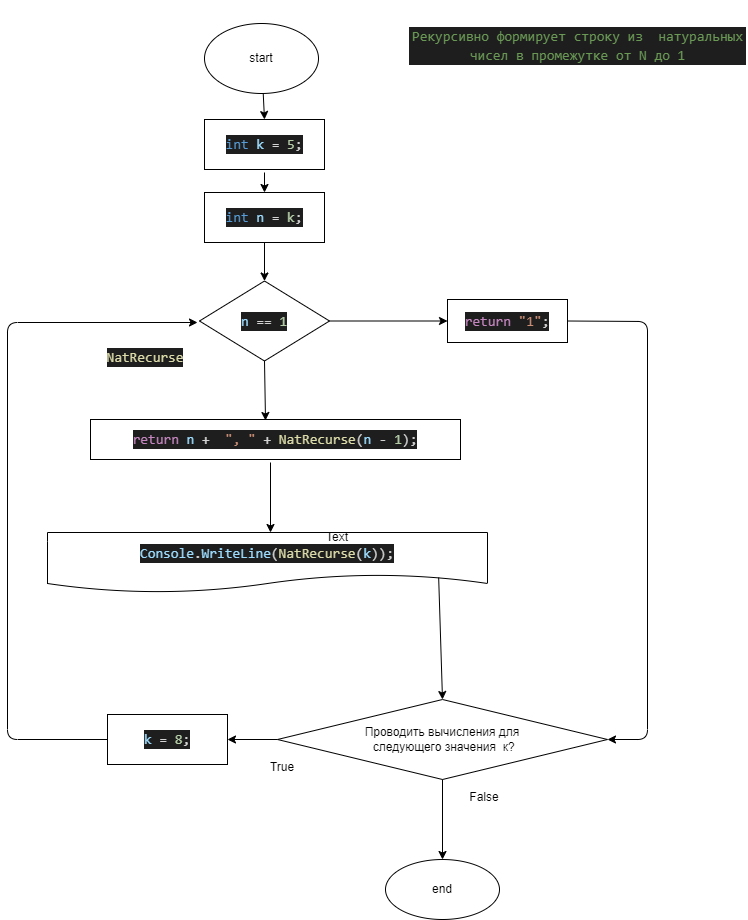

The diagram above was exported from draw.io. Its source (the exported page's mxGraphModel, read from the mxfile embedded in the PNG):
<mxGraphModel dx="1284" dy="489" grid="1" gridSize="10" guides="1" tooltips="1" connect="1" arrows="1" fold="1" page="1" pageScale="1" pageWidth="827" pageHeight="1169" math="0" shadow="0">
  <root>
    <mxCell id="0" />
    <mxCell id="1" parent="0" />
    <mxCell id="69" value="end" style="ellipse;whiteSpace=wrap;html=1;" parent="1" vertex="1">
      <mxGeometry x="458" y="977" width="114" height="60" as="geometry" />
    </mxCell>
    <mxCell id="77" value="&lt;div style=&quot;background-color: rgb(30 , 30 , 30) ; font-size: 14px ; line-height: 19px&quot;&gt;&lt;div style=&quot;line-height: 19px&quot;&gt;&lt;div style=&quot;line-height: 19px&quot;&gt;&lt;div style=&quot;color: rgb(212 , 212 , 212) ; font-family: &amp;#34;consolas&amp;#34; , &amp;#34;courier new&amp;#34; , monospace ; line-height: 19px&quot;&gt;&lt;div style=&quot;font-family: &amp;#34;consolas&amp;#34; , &amp;#34;courier new&amp;#34; , monospace ; line-height: 19px&quot;&gt;&lt;div style=&quot;font-family: &amp;#34;consolas&amp;#34; , &amp;#34;courier new&amp;#34; , monospace ; line-height: 19px&quot;&gt;&lt;div style=&quot;font-family: &amp;#34;consolas&amp;#34; , &amp;#34;courier new&amp;#34; , monospace ; line-height: 19px&quot;&gt;&lt;div style=&quot;font-family: &amp;#34;consolas&amp;#34; , &amp;#34;courier new&amp;#34; , monospace ; line-height: 19px&quot;&gt;&lt;div style=&quot;font-family: &amp;#34;consolas&amp;#34; , &amp;#34;courier new&amp;#34; , monospace ; line-height: 19px&quot;&gt;&lt;span style=&quot;color: rgb(106 , 153 , 85)&quot;&gt;Рекурсивно формирует строку из&amp;nbsp; натуральных чисел в промежутке от N до 1&lt;/span&gt;&lt;/div&gt;&lt;/div&gt;&lt;/div&gt;&lt;/div&gt;&lt;/div&gt;&lt;/div&gt;&lt;/div&gt;&lt;/div&gt;&lt;/div&gt;" style="text;html=1;strokeColor=none;fillColor=none;align=center;verticalAlign=middle;whiteSpace=wrap;rounded=0;" parent="1" vertex="1">
      <mxGeometry x="481" y="118" width="339" height="90" as="geometry" />
    </mxCell>
    <mxCell id="151" value="" style="edgeStyle=none;html=1;entryX=0.5;entryY=0;entryDx=0;entryDy=0;" parent="1" source="133" target="312" edge="1">
      <mxGeometry relative="1" as="geometry">
        <mxPoint x="340" y="231" as="targetPoint" />
      </mxGeometry>
    </mxCell>
    <mxCell id="133" value="start" style="ellipse;whiteSpace=wrap;html=1;" parent="1" vertex="1">
      <mxGeometry x="277" y="141" width="114" height="70" as="geometry" />
    </mxCell>
    <mxCell id="312" value="&lt;div style=&quot;color: rgb(212 , 212 , 212) ; background-color: rgb(30 , 30 , 30) ; font-family: &amp;#34;consolas&amp;#34; , &amp;#34;courier new&amp;#34; , monospace ; font-size: 14px ; line-height: 19px&quot;&gt;&lt;div style=&quot;font-family: &amp;#34;consolas&amp;#34; , &amp;#34;courier new&amp;#34; , monospace ; line-height: 19px&quot;&gt;&lt;span style=&quot;color: #569cd6&quot;&gt;int&lt;/span&gt; &lt;span style=&quot;color: #9cdcfe&quot;&gt;k&lt;/span&gt; = &lt;span style=&quot;color: #b5cea8&quot;&gt;5&lt;/span&gt;;&lt;/div&gt;&lt;/div&gt;" style="rounded=0;whiteSpace=wrap;html=1;" parent="1" vertex="1">
      <mxGeometry x="277" y="237" width="120" height="50" as="geometry" />
    </mxCell>
    <mxCell id="313" value="&lt;div style=&quot;background-color: rgb(30 , 30 , 30) ; font-family: &amp;#34;consolas&amp;#34; , &amp;#34;courier new&amp;#34; , monospace ; font-size: 14px ; line-height: 19px&quot;&gt;&lt;div style=&quot;color: rgb(212 , 212 , 212) ; font-family: &amp;#34;consolas&amp;#34; , &amp;#34;courier new&amp;#34; , monospace ; line-height: 19px&quot;&gt;&lt;span style=&quot;color: #9cdcfe&quot;&gt;n&lt;/span&gt; == &lt;span style=&quot;color: #b5cea8&quot;&gt;1&lt;/span&gt;&lt;/div&gt;&lt;/div&gt;" style="rhombus;whiteSpace=wrap;html=1;" parent="1" vertex="1">
      <mxGeometry x="272" y="398.5" width="130" height="80" as="geometry" />
    </mxCell>
    <mxCell id="314" value="&lt;div style=&quot;color: rgb(212 , 212 , 212) ; background-color: rgb(30 , 30 , 30) ; font-family: &amp;#34;consolas&amp;#34; , &amp;#34;courier new&amp;#34; , monospace ; font-size: 14px ; line-height: 19px&quot;&gt;&lt;span style=&quot;color: #c586c0&quot;&gt;return&lt;/span&gt; &lt;span style=&quot;color: #9cdcfe&quot;&gt;n&lt;/span&gt; + &amp;nbsp;&lt;span style=&quot;color: #ce9178&quot;&gt;&quot;, &quot;&lt;/span&gt; + &lt;span style=&quot;color: #dcdcaa&quot;&gt;NatRecurse&lt;/span&gt;(&lt;span style=&quot;color: #9cdcfe&quot;&gt;n&lt;/span&gt; - &lt;span style=&quot;color: #b5cea8&quot;&gt;1&lt;/span&gt;);&lt;/div&gt;" style="rounded=0;whiteSpace=wrap;html=1;" parent="1" vertex="1">
      <mxGeometry x="163" y="537" width="370" height="40" as="geometry" />
    </mxCell>
    <mxCell id="315" value="&lt;div style=&quot;color: rgb(212 , 212 , 212) ; background-color: rgb(30 , 30 , 30) ; font-family: &amp;#34;consolas&amp;#34; , &amp;#34;courier new&amp;#34; , monospace ; font-size: 14px ; line-height: 19px&quot;&gt;&lt;span style=&quot;color: #c586c0&quot;&gt;return&lt;/span&gt; &lt;span style=&quot;color: #ce9178&quot;&gt;&quot;1&quot;&lt;/span&gt;;&lt;/div&gt;" style="rounded=0;whiteSpace=wrap;html=1;" parent="1" vertex="1">
      <mxGeometry x="520" y="417" width="120" height="43" as="geometry" />
    </mxCell>
    <mxCell id="319" value="" style="endArrow=classic;html=1;exitX=0.5;exitY=1;exitDx=0;exitDy=0;entryX=0.5;entryY=0;entryDx=0;entryDy=0;startArrow=none;" parent="1" target="313" edge="1" source="334">
      <mxGeometry width="50" height="50" relative="1" as="geometry">
        <mxPoint x="350" y="410" as="sourcePoint" />
        <mxPoint x="480" y="477" as="targetPoint" />
      </mxGeometry>
    </mxCell>
    <mxCell id="320" value="" style="endArrow=classic;html=1;exitX=1;exitY=0.5;exitDx=0;exitDy=0;entryX=0;entryY=0.5;entryDx=0;entryDy=0;" parent="1" source="313" target="315" edge="1">
      <mxGeometry width="50" height="50" relative="1" as="geometry">
        <mxPoint x="430" y="527" as="sourcePoint" />
        <mxPoint x="480" y="477" as="targetPoint" />
      </mxGeometry>
    </mxCell>
    <mxCell id="321" value="" style="endArrow=classic;html=1;exitX=0.5;exitY=1;exitDx=0;exitDy=0;entryX=0.473;entryY=0.025;entryDx=0;entryDy=0;entryPerimeter=0;" parent="1" source="313" target="314" edge="1">
      <mxGeometry width="50" height="50" relative="1" as="geometry">
        <mxPoint x="430" y="527" as="sourcePoint" />
        <mxPoint x="480" y="477" as="targetPoint" />
      </mxGeometry>
    </mxCell>
    <mxCell id="322" value="&lt;div style=&quot;color: rgb(212 , 212 , 212) ; background-color: rgb(30 , 30 , 30) ; font-family: &amp;#34;consolas&amp;#34; , &amp;#34;courier new&amp;#34; , monospace ; font-size: 14px ; line-height: 19px&quot;&gt;&lt;div style=&quot;font-family: &amp;#34;consolas&amp;#34; , &amp;#34;courier new&amp;#34; , monospace ; line-height: 19px&quot;&gt;&lt;span style=&quot;color: #9cdcfe&quot;&gt;k&lt;/span&gt; = &lt;span style=&quot;color: #b5cea8&quot;&gt;8&lt;/span&gt;;&lt;/div&gt;&lt;/div&gt;" style="rounded=0;whiteSpace=wrap;html=1;" parent="1" vertex="1">
      <mxGeometry x="180" y="832" width="120" height="50" as="geometry" />
    </mxCell>
    <mxCell id="324" value="&lt;div style=&quot;color: rgb(212 , 212 , 212) ; background-color: rgb(30 , 30 , 30) ; font-family: &amp;#34;consolas&amp;#34; , &amp;#34;courier new&amp;#34; , monospace ; font-size: 14px ; line-height: 19px&quot;&gt;&lt;div style=&quot;font-family: &amp;#34;consolas&amp;#34; , &amp;#34;courier new&amp;#34; , monospace ; line-height: 19px&quot;&gt;&lt;div&gt;&lt;div style=&quot;font-family: &amp;#34;consolas&amp;#34; , &amp;#34;courier new&amp;#34; , monospace ; line-height: 19px&quot;&gt;&lt;span style=&quot;color: #9cdcfe&quot;&gt;Console&lt;/span&gt;.&lt;span style=&quot;color: #9cdcfe&quot;&gt;WriteLine&lt;/span&gt;(&lt;span style=&quot;color: #dcdcaa&quot;&gt;NatRecurse&lt;/span&gt;(&lt;span style=&quot;color: #9cdcfe&quot;&gt;k&lt;/span&gt;));&lt;/div&gt;&lt;/div&gt;&lt;/div&gt;&lt;/div&gt;" style="shape=document;whiteSpace=wrap;html=1;boundedLbl=1;" parent="1" vertex="1">
      <mxGeometry x="120" y="650" width="440" height="60" as="geometry" />
    </mxCell>
    <mxCell id="325" value="" style="endArrow=classic;html=1;" parent="1" edge="1">
      <mxGeometry width="50" height="50" relative="1" as="geometry">
        <mxPoint x="343" y="580" as="sourcePoint" />
        <mxPoint x="343" y="650" as="targetPoint" />
      </mxGeometry>
    </mxCell>
    <mxCell id="326" value="Проводить вычисления для&lt;br&gt;&amp;nbsp;следующего значения&amp;nbsp; к?" style="rhombus;whiteSpace=wrap;html=1;" parent="1" vertex="1">
      <mxGeometry x="350" y="817" width="330" height="80" as="geometry" />
    </mxCell>
    <mxCell id="327" value="" style="endArrow=classic;html=1;exitX=0;exitY=0.5;exitDx=0;exitDy=0;" parent="1" source="322" edge="1">
      <mxGeometry width="50" height="50" relative="1" as="geometry">
        <mxPoint x="430" y="780" as="sourcePoint" />
        <mxPoint x="270" y="440" as="targetPoint" />
        <Array as="points">
          <mxPoint x="80" y="857" />
          <mxPoint x="80" y="440" />
        </Array>
      </mxGeometry>
    </mxCell>
    <mxCell id="328" value="" style="endArrow=classic;html=1;entryX=0.5;entryY=0;entryDx=0;entryDy=0;exitX=0.889;exitY=0.75;exitDx=0;exitDy=0;exitPerimeter=0;" parent="1" source="324" target="326" edge="1">
      <mxGeometry width="50" height="50" relative="1" as="geometry">
        <mxPoint x="515" y="727" as="sourcePoint" />
        <mxPoint x="480" y="757" as="targetPoint" />
      </mxGeometry>
    </mxCell>
    <mxCell id="329" value="" style="endArrow=classic;html=1;exitX=0;exitY=0.5;exitDx=0;exitDy=0;entryX=1;entryY=0.5;entryDx=0;entryDy=0;" parent="1" source="326" target="322" edge="1">
      <mxGeometry width="50" height="50" relative="1" as="geometry">
        <mxPoint x="430" y="807" as="sourcePoint" />
        <mxPoint x="480" y="757" as="targetPoint" />
      </mxGeometry>
    </mxCell>
    <mxCell id="330" value="" style="endArrow=classic;html=1;exitX=0.5;exitY=1;exitDx=0;exitDy=0;" parent="1" source="326" target="69" edge="1">
      <mxGeometry width="50" height="50" relative="1" as="geometry">
        <mxPoint x="430" y="907" as="sourcePoint" />
        <mxPoint x="509" y="967" as="targetPoint" />
      </mxGeometry>
    </mxCell>
    <mxCell id="331" value="True" style="text;html=1;strokeColor=none;fillColor=none;align=center;verticalAlign=middle;whiteSpace=wrap;rounded=0;" parent="1" vertex="1">
      <mxGeometry x="325" y="870" width="60" height="30" as="geometry" />
    </mxCell>
    <mxCell id="333" value="False" style="text;html=1;strokeColor=none;fillColor=none;align=center;verticalAlign=middle;whiteSpace=wrap;rounded=0;" parent="1" vertex="1">
      <mxGeometry x="527" y="900" width="60" height="30" as="geometry" />
    </mxCell>
    <mxCell id="336" value="" style="edgeStyle=none;html=1;entryX=0.5;entryY=0;entryDx=0;entryDy=0;" parent="1" target="334" edge="1">
      <mxGeometry relative="1" as="geometry">
        <mxPoint x="337" y="290" as="sourcePoint" />
      </mxGeometry>
    </mxCell>
    <mxCell id="334" value="&lt;div style=&quot;background-color: rgb(30 , 30 , 30) ; font-family: &amp;#34;consolas&amp;#34; , &amp;#34;courier new&amp;#34; , monospace ; font-size: 14px ; line-height: 19px&quot;&gt;&lt;div style=&quot;font-family: &amp;#34;consolas&amp;#34; , &amp;#34;courier new&amp;#34; , monospace ; line-height: 19px&quot;&gt;&lt;span style=&quot;color: rgb(86 , 156 , 214)&quot;&gt;int&lt;/span&gt;&lt;font color=&quot;#d4d4d4&quot;&gt;&amp;nbsp;&lt;/font&gt;&lt;font color=&quot;#9cdcfe&quot;&gt;n&lt;/font&gt;&lt;font color=&quot;#d4d4d4&quot;&gt;&amp;nbsp;= &lt;/font&gt;&lt;font color=&quot;#b5cea8&quot;&gt;k&lt;/font&gt;&lt;font color=&quot;#d4d4d4&quot;&gt;;&lt;/font&gt;&lt;/div&gt;&lt;/div&gt;" style="rounded=0;whiteSpace=wrap;html=1;" parent="1" vertex="1">
      <mxGeometry x="277" y="310" width="120" height="50" as="geometry" />
    </mxCell>
    <mxCell id="338" value="" style="endArrow=classic;html=1;exitX=1;exitY=0.5;exitDx=0;exitDy=0;entryX=1;entryY=0.5;entryDx=0;entryDy=0;" parent="1" source="315" target="326" edge="1">
      <mxGeometry width="50" height="50" relative="1" as="geometry">
        <mxPoint x="390" y="750" as="sourcePoint" />
        <mxPoint x="690" y="850" as="targetPoint" />
        <Array as="points">
          <mxPoint x="720" y="439" />
          <mxPoint x="720" y="857" />
        </Array>
      </mxGeometry>
    </mxCell>
    <mxCell id="339" value="Text" style="text;html=1;strokeColor=none;fillColor=none;align=center;verticalAlign=middle;whiteSpace=wrap;rounded=0;" vertex="1" parent="1">
      <mxGeometry x="380" y="640" width="60" height="30" as="geometry" />
    </mxCell>
    <mxCell id="340" value="&lt;div style=&quot;color: rgb(212 , 212 , 212) ; background-color: rgb(30 , 30 , 30) ; font-family: &amp;#34;consolas&amp;#34; , &amp;#34;courier new&amp;#34; , monospace ; font-size: 14px ; line-height: 19px&quot;&gt;&lt;span style=&quot;color: #dcdcaa&quot;&gt;NatRecurse&lt;/span&gt;&lt;/div&gt;" style="text;html=1;strokeColor=none;fillColor=none;align=center;verticalAlign=middle;whiteSpace=wrap;rounded=0;" vertex="1" parent="1">
      <mxGeometry x="164" y="460" width="108" height="30" as="geometry" />
    </mxCell>
  </root>
</mxGraphModel>